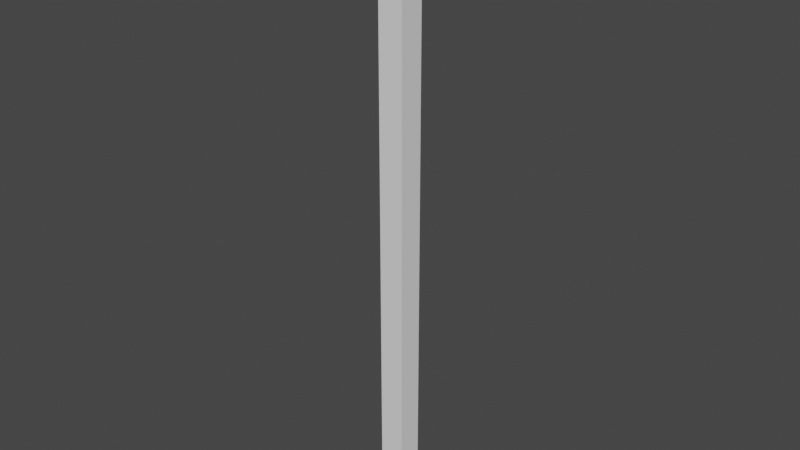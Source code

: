 # Source: Pointer.blend  (saved by Blender 2.92.15; exported with 4.5.12 LTS)
import bpy
from mathutils import Matrix  # noqa: F401  (used for matrix-valued properties, if any)

bpy.ops.wm.read_factory_settings(use_empty=True)
scene = bpy.context.scene
scene.name = 'Scene'

# ---- collections
col_collection = bpy.data.collections.new('Collection'); scene.collection.children.link(col_collection)

# ---- world
world_world = bpy.data.worlds.new('World'); scene.world = world_world
world_world.use_nodes = True; world_world.node_tree.nodes.clear()
_N = world_world.node_tree.nodes; _L = world_world.node_tree.links
n0 = _N.new('ShaderNodeOutputWorld'); n0.name = 'World Output'; n0.location = (300, 300)
n1 = _N.new('ShaderNodeBackground'); n1.name = 'Background'; n1.location = (10, 300)
n1.inputs[0].default_value = (0.05088, 0.05088, 0.05088, 1.0)
_L.new(n1.outputs[0], n0.inputs[0])
n0.is_active_output = True
world_world.color = (0.05088, 0.05088, 0.05088)
world_world.use_sun_shadow = False
world_world.sun_shadow_jitter_overblur = 0.0

# ---- meshes
me_cube_001 = bpy.data.meshes.new('Cube.001')
me_cube_001.from_pydata([(-0.015, -0.015, -0.003468), (0.0, 0.0, 0.7284), (-0.015, 0.015, -0.003468), (0.015, -0.015, -0.003468), (0.015, 0.015, -0.003468), (-0.015, -0.015, 0.6832), (-0.015, 0.015, 0.6832), (0.015, 0.015, 0.6832), (0.015, -0.015, 0.6832)], [], [(5, 1, 6), (6, 1, 7), (7, 1, 8), (8, 1, 5), (2, 4, 3, 0), (3, 8, 5, 0), (4, 7, 8, 3), (2, 6, 7, 4), (0, 5, 6, 2)])
_uv = me_cube_001.uv_layers.new(name='UVMap')
_uv.uv.foreach_set('vector', [0.6095, 0.0, 0.625, 0.25, 0.6095, 0.25, 0.6095, 0.25, 0.625, 0.5, 0.6095, 0.5, 0.6095, 0.5, 0.625, 0.75, 0.6095, 0.75, 0.6095, 0.75, 0.625, 1.0, 0.6095, 1.0, 0.125, 0.5, 0.375, 0.5, 0.375, 0.75, 0.125, 0.75, 0.375, 0.75, 0.6095, 0.75, 0.6095, 1.0, 0.375, 1.0, 0.375, 0.5, 0.6095, 0.5, 0.6095, 0.75, 0.375, 0.75, 0.375, 0.25, 0.6095, 0.25, 0.6095, 0.5, 0.375, 0.5, 0.375, 0.0, 0.6095, 0.0, 0.6095, 0.25, 0.375, 0.25])
me_cube_001.use_remesh_fix_poles = True
me_cube_001.use_remesh_preserve_attributes = False
me_cube_001.use_mirror_vertex_groups = False
me_cube_001.update()

# ---- objects
ob_cube = bpy.data.objects.new('Cube', me_cube_001)

# ---- transforms, parenting, visibility, modifiers, constraints
ob_cube.location = (0.0, 0.0, 0.0)
ob_cube.lineart.crease_threshold = 0.0

# ---- collection membership
col_collection.objects.link(ob_cube)

# ---- scene / render settings (as saved in the file)
scene.frame_start = 1; scene.frame_end = 250; scene.frame_set(1)
scene.render.engine = 'BLENDER_EEVEE_NEXT'
scene.cycles.use_denoising = False
scene.cycles.samples = 128
scene.cycles.sampling_pattern = 'TABULATED_SOBOL'
scene.cycles.use_adaptive_sampling = False
scene.cycles.use_light_tree = False
scene.view_settings.view_transform = 'Filmic'
bpy.context.view_layer.update()

# ---- added for rendering (the .blend has no active camera and no usable light): camera, sun
cam_auto = bpy.data.cameras.new('AutoCamera')
cam_auto.lens = 50.0
cam_auto.sensor_width = 36.0
cam_auto.clip_end = 1000.0
ob_auto_camera = bpy.data.objects.new('AutoCamera', cam_auto)
scene.collection.objects.link(ob_auto_camera)
ob_auto_camera.location = (0.678315, -0.813978, 0.905138)
ob_auto_camera.rotation_euler = (1.09748, -7.21219e-08, 0.694738)
scene.camera = ob_auto_camera
light_auto_sun = bpy.data.lights.new('AutoSun', 'SUN')
light_auto_sun.energy = 3.0
light_auto_sun.angle = 0.0523599
ob_auto_sun = bpy.data.objects.new('AutoSun', light_auto_sun)
scene.collection.objects.link(ob_auto_sun)
ob_auto_sun.rotation_euler = (0.872665, 0.174533, 0.523599)
bpy.context.view_layer.update()

